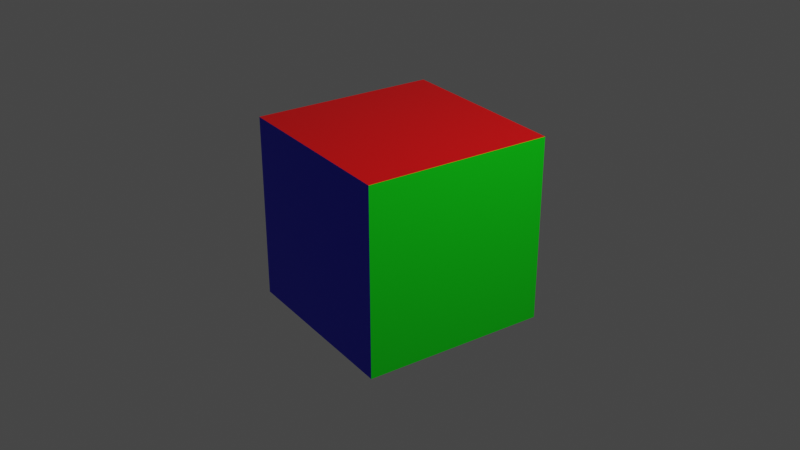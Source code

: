 # Source: cube.blend  (saved by Blender 2.81.16; exported with 4.5.12 LTS)
import bpy
from mathutils import Matrix  # noqa: F401  (used for matrix-valued properties, if any)

bpy.ops.wm.read_factory_settings(use_empty=True)
scene = bpy.context.scene
scene.name = 'Scene'

# ---- collections
col_collection = bpy.data.collections.new('Collection'); scene.collection.children.link(col_collection)

# ---- materials (node trees are filled in below, after node groups)
mat_material = bpy.data.materials.new('Material')
mat_material.alpha_threshold = 0.0
mat_material.use_transparent_shadow = False
mat_material.line_color = (0.0, 0.0, 0.0, 1.0)
mat_material_001 = bpy.data.materials.new('Material.001')
mat_material_001.use_transparent_shadow = False
mat_material_002 = bpy.data.materials.new('Material.002')
mat_material_002.use_transparent_shadow = False
mat_material_003 = bpy.data.materials.new('Material.003')
mat_material_003.use_transparent_shadow = False
mat_material_004 = bpy.data.materials.new('Material.004')
mat_material_004.use_transparent_shadow = False
mat_material_005 = bpy.data.materials.new('Material.005')
mat_material_005.use_transparent_shadow = False

# ---- material node trees
mat_material.use_nodes = True; mat_material.node_tree.nodes.clear()
_N = mat_material.node_tree.nodes; _L = mat_material.node_tree.links
n0 = _N.new('ShaderNodeOutputMaterial'); n0.name = 'Material Output'; n0.location = (300, 300)
n1 = _N.new('ShaderNodeBsdfPrincipled'); n1.name = 'Principled BSDF'; n1.location = (10, 300)
n1.distribution = 'GGX'
n1.subsurface_method = 'BURLEY'
n1.inputs[0].default_value = (0.8, 0.0, 0.001499, 1.0)
n1.inputs[2].default_value = 0.4
n1.inputs[3].default_value = 1.45
n1.inputs[27].default_value = (0.0, 0.0, 0.0, 1.0)
n1.inputs[28].default_value = 1.0
_L.new(n1.outputs[0], n0.inputs[0])
n0.is_active_output = True
mat_material_001.use_nodes = True; mat_material_001.node_tree.nodes.clear()
_N = mat_material_001.node_tree.nodes; _L = mat_material_001.node_tree.links
n0 = _N.new('ShaderNodeOutputMaterial'); n0.name = 'Material Output'; n0.location = (300, 300)
n1 = _N.new('ShaderNodeBsdfPrincipled'); n1.name = 'Principled BSDF'; n1.location = (10, 300)
n1.distribution = 'GGX'
n1.subsurface_method = 'BURLEY'
n1.inputs[0].default_value = (0.002621, 0.0, 0.8, 1.0)
n1.inputs[3].default_value = 1.45
n1.inputs[27].default_value = (0.0, 0.0, 0.0, 1.0)
n1.inputs[28].default_value = 1.0
_L.new(n1.outputs[0], n0.inputs[0])
n0.is_active_output = True
mat_material_002.use_nodes = True; mat_material_002.node_tree.nodes.clear()
_N = mat_material_002.node_tree.nodes; _L = mat_material_002.node_tree.links
n0 = _N.new('ShaderNodeOutputMaterial'); n0.name = 'Material Output'; n0.location = (300, 300)
n1 = _N.new('ShaderNodeBsdfPrincipled'); n1.name = 'Principled BSDF'; n1.location = (10, 300)
n1.distribution = 'GGX'
n1.subsurface_method = 'BURLEY'
n1.inputs[0].default_value = (0.0, 0.8, 0.004257, 1.0)
n1.inputs[3].default_value = 1.45
n1.inputs[27].default_value = (0.0, 0.0, 0.0, 1.0)
n1.inputs[28].default_value = 1.0
_L.new(n1.outputs[0], n0.inputs[0])
n0.is_active_output = True
mat_material_003.use_nodes = True; mat_material_003.node_tree.nodes.clear()
_N = mat_material_003.node_tree.nodes; _L = mat_material_003.node_tree.links
n0 = _N.new('ShaderNodeOutputMaterial'); n0.name = 'Material Output'; n0.location = (300, 300)
n1 = _N.new('ShaderNodeBsdfPrincipled'); n1.name = 'Principled BSDF'; n1.location = (10, 300)
n1.distribution = 'GGX'
n1.subsurface_method = 'BURLEY'
n1.inputs[0].default_value = (0.8, 0.628, 0.0, 1.0)
n1.inputs[3].default_value = 1.45
n1.inputs[27].default_value = (0.0, 0.0, 0.0, 1.0)
n1.inputs[28].default_value = 1.0
_L.new(n1.outputs[0], n0.inputs[0])
n0.is_active_output = True
mat_material_004.use_nodes = True; mat_material_004.node_tree.nodes.clear()
_N = mat_material_004.node_tree.nodes; _L = mat_material_004.node_tree.links
n0 = _N.new('ShaderNodeOutputMaterial'); n0.name = 'Material Output'; n0.location = (300, 300)
n1 = _N.new('ShaderNodeBsdfPrincipled'); n1.name = 'Principled BSDF'; n1.location = (10, 300)
n1.distribution = 'GGX'
n1.subsurface_method = 'BURLEY'
n1.inputs[0].default_value = (0.8, 0.0, 0.5429, 1.0)
n1.inputs[3].default_value = 1.45
n1.inputs[27].default_value = (0.0, 0.0, 0.0, 1.0)
n1.inputs[28].default_value = 1.0
_L.new(n1.outputs[0], n0.inputs[0])
n0.is_active_output = True
mat_material_005.use_nodes = True; mat_material_005.node_tree.nodes.clear()
_N = mat_material_005.node_tree.nodes; _L = mat_material_005.node_tree.links
n0 = _N.new('ShaderNodeOutputMaterial'); n0.name = 'Material Output'; n0.location = (300, 300)
n1 = _N.new('ShaderNodeBsdfPrincipled'); n1.name = 'Principled BSDF'; n1.location = (10, 300)
n1.distribution = 'GGX'
n1.subsurface_method = 'BURLEY'
n1.inputs[0].default_value = (0.0, 0.7675, 0.8, 1.0)
n1.inputs[3].default_value = 1.45
n1.inputs[27].default_value = (0.0, 0.0, 0.0, 1.0)
n1.inputs[28].default_value = 1.0
_L.new(n1.outputs[0], n0.inputs[0])
n0.is_active_output = True

# ---- world
world_world = bpy.data.worlds.new('World'); scene.world = world_world
world_world.use_nodes = True; world_world.node_tree.nodes.clear()
_N = world_world.node_tree.nodes; _L = world_world.node_tree.links
n0 = _N.new('ShaderNodeOutputWorld'); n0.name = 'World Output'; n0.location = (300, 300)
n1 = _N.new('ShaderNodeBackground'); n1.name = 'Background'; n1.location = (10, 300)
n1.inputs[0].default_value = (0.05088, 0.05088, 0.05088, 1.0)
_L.new(n1.outputs[0], n0.inputs[0])
n0.is_active_output = True
world_world.color = (0.05088, 0.05088, 0.05088)
world_world.use_sun_shadow = False
world_world.sun_shadow_jitter_overblur = 0.0

# ---- cameras
cam_camera = bpy.data.cameras.new('Camera')
cam_camera.clip_end = 100.0
cam_camera.ortho_scale = 7.314

# ---- lights
light_light = bpy.data.lights.new('Light', 'POINT')
light_light.transmission_factor = 0.0
light_light.energy = 1000.0
light_light.shadow_soft_size = 0.1
light_light.shadow_maximum_resolution = 0.006
light_light.use_absolute_resolution = True

# ---- meshes
me_cube = bpy.data.meshes.new('Cube')
me_cube.from_pydata([(1.0, 1.0, 1.0), (1.0, 1.0, -1.0), (1.0, -1.0, 1.0), (1.0, -1.0, -1.0), (-1.0, 1.0, 1.0), (-1.0, 1.0, -1.0), (-1.0, -1.0, 1.0), (-1.0, -1.0, -1.0)], [], [(0, 4, 6, 2), (3, 2, 6, 7), (7, 6, 4, 5), (5, 1, 3, 7), (1, 0, 2, 3), (5, 4, 0, 1)])
me_cube.polygons.foreach_set('material_index', [0, 1, 3, 4, 2, 5])
_uv = me_cube.uv_layers.new(name='UVMap')
_uv.uv.foreach_set('vector', [0.625, 0.5, 0.875, 0.5, 0.875, 0.75, 0.625, 0.75, 0.375, 0.75, 0.625, 0.75, 0.625, 1.0, 0.375, 1.0, 0.375, 0.0, 0.625, 0.0, 0.625, 0.25, 0.375, 0.25, 0.125, 0.5, 0.375, 0.5, 0.375, 0.75, 0.125, 0.75, 0.375, 0.5, 0.625, 0.5, 0.625, 0.75, 0.375, 0.75, 0.375, 0.25, 0.625, 0.25, 0.625, 0.5, 0.375, 0.5])
me_cube.materials.append(mat_material)
me_cube.materials.append(mat_material_001)
me_cube.materials.append(mat_material_002)
me_cube.materials.append(mat_material_003)
me_cube.materials.append(mat_material_004)
me_cube.materials.append(mat_material_005)
me_cube.use_remesh_preserve_volume = False
me_cube.use_remesh_preserve_attributes = False
me_cube.use_mirror_vertex_groups = False
me_cube.update()

# ---- objects
ob_cube = bpy.data.objects.new('Cube', me_cube)
ob_light = bpy.data.objects.new('Light', light_light)
ob_camera = bpy.data.objects.new('Camera', cam_camera)

# ---- transforms, parenting, visibility, modifiers, constraints
ob_cube.location = (0.0, 0.0, 0.0)
ob_cube.rotation_euler = (0.0, 0.0, -0.1571)
ob_cube.lock_rotations_4d = False
ob_cube.empty_display_type = 'ARROWS'
ob_cube.lineart.crease_threshold = 0.0
ob_light.location = (4.076, 1.005, 5.904)
ob_light.rotation_euler = (0.6503, 0.05522, 1.866)
ob_light.lock_rotations_4d = False
ob_light.empty_display_type = 'ARROWS'
ob_light.color = (0.0, 0.0, 0.0, 0.0)
ob_light.lineart.crease_threshold = 0.0
ob_camera.location = (7.359, -6.926, 4.958)
ob_camera.rotation_euler = (1.109, 0.0, 0.8149)
ob_camera.lock_rotations_4d = False
ob_camera.empty_display_type = 'ARROWS'
ob_camera.color = (0.0, 0.0, 0.0, 0.0)
ob_camera.display_type = 'WIRE'
ob_camera.lineart.crease_threshold = 0.0

# ---- collection membership
col_collection.objects.link(ob_cube)
col_collection.objects.link(ob_light)
col_collection.objects.link(ob_camera)

# ---- scene / render settings (as saved in the file)
scene.camera = ob_camera
scene.frame_start = 1; scene.frame_end = 40; scene.frame_set(1)
scene.render.engine = 'BLENDER_EEVEE_NEXT'
scene.cycles.use_denoising = False
scene.cycles.samples = 128
scene.cycles.sampling_pattern = 'TABULATED_SOBOL'
scene.cycles.use_adaptive_sampling = False
scene.cycles.use_light_tree = False
scene.view_settings.view_transform = 'Filmic'
bpy.context.view_layer.update()
